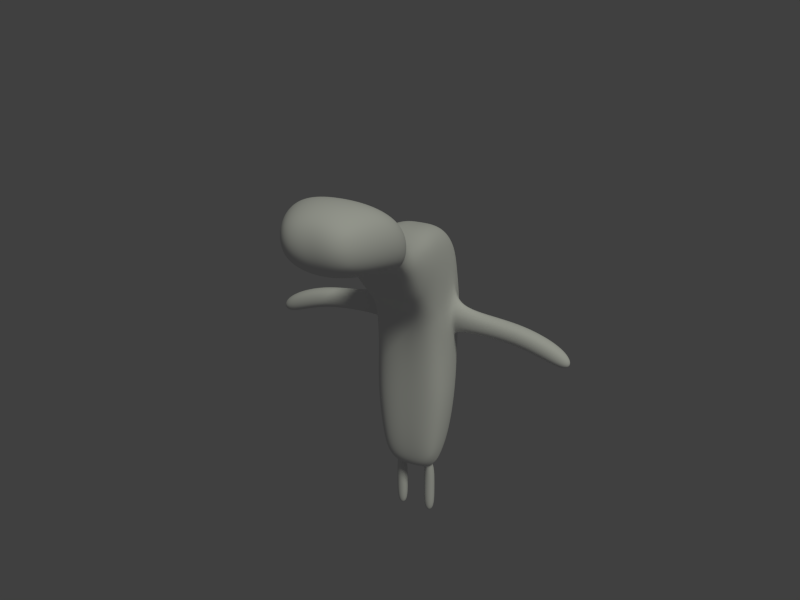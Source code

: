 # Source: minion.blend  (saved by Blender 2.67.0; exported with 4.5.12 LTS)
import bpy
from mathutils import Matrix  # noqa: F401  (used for matrix-valued properties, if any)

bpy.ops.wm.read_factory_settings(use_empty=True)
scene = bpy.context.scene
scene.name = 'Scene'

# ---- collections
col_collection_1 = bpy.data.collections.new('Collection 1'); scene.collection.children.link(col_collection_1)

# ---- materials (node trees are filled in below, after node groups)
mat_material = bpy.data.materials.new('Material')
mat_material.alpha_threshold = 0.0
mat_material.use_transparent_shadow = False
mat_material.roughness = 0.5
mat_material.line_color = (0.0, 0.0, 0.0, 1.0)

# ---- material node trees

# ---- world
world_world = bpy.data.worlds.new('World'); scene.world = world_world
world_world.color = (0.05088, 0.05088, 0.05088)
world_world.use_sun_shadow = False
world_world.sun_shadow_jitter_overblur = 0.0
world_world.cycles.sampling_method = 'MANUAL'
world_world.cycles.sample_map_resolution = 256

# ---- cameras
cam_camera = bpy.data.cameras.new('Camera')
cam_camera.clip_end = 100.0
cam_camera.lens = 35.0
cam_camera.sensor_width = 32.0
cam_camera.sensor_height = 18.0
cam_camera.ortho_scale = 7.314
cam_camera.dof.focus_distance = 0.0
cam_camera.dof.aperture_fstop = 128.0

# ---- lights
light_lamp = bpy.data.lights.new('Lamp', 'SUN')
light_lamp.color = (0.9626, 1.0, 0.848)
light_lamp.transmission_factor = 0.0
light_lamp.cutoff_distance = 30.0
light_lamp.angle = 0.1993
light_lamp.energy = 1.0
light_lamp.shadow_buffer_clip_start = 1.001
light_lamp.shadow_soft_size = 0.1
light_lamp.shadow_cascade_max_distance = 1000.0
light_lamp.cycles.use_multiple_importance_sampling = False

# ---- meshes
me_cube = bpy.data.meshes.new('Cube')
me_cube.from_pydata([(1.0, -0.06072, -0.178), (0.5967, -1.0, 0.1148), (0.0, -1.0, -0.1317), (0.0, -0.06072, -0.4251), (1.0, -0.06072, 0.8953), (0.5967, -1.0, 0.7535), (-3.576e-07, -1.0, 1.0), (0.0, -0.06072, 1.108), (1.0, 0.4498, -0.3948), (0.0, 0.4498, -0.4251), (1.0, 0.4498, 0.6269), (0.0, 0.4498, 0.6277), (0.6108, 0.8533, -0.5721), (0.0, 0.8449, -0.5839), (0.6108, 1.135, -0.1726), (0.0, 1.136, -0.1723), (0.7553, 0.6792, 0.2272), (0.7553, 0.5382, -0.4834), (0.6941, 1.254, -0.905), (0.0, 1.246, -0.9168), (0.6941, 1.536, -0.3731), (0.0, 1.537, -0.3728), (0.6941, 1.63, -1.528), (0.0, 1.621, -1.54), (0.6941, 2.064, -0.4297), (0.0, 2.064, -0.4294), (0.6941, 2.292, -2.195), (0.0, 2.283, -2.207), (0.6941, 2.726, -0.4297), (0.0, 2.726, -0.4294), (0.6941, 3.134, -2.175), (0.6941, 2.733, -2.184), (0.6941, 3.571, -2.164), (0.9011, 2.292, -4.002), (0.0, 3.764, -0.8077), (0.0, 2.283, -4.013), (0.6941, 3.764, -0.808), (0.0, 3.433, -3.659), (0.9011, 3.39, -3.977), (0.6941, 2.739, -2.618), (0.6941, 3.128, -2.627), (2.114, 3.134, -2.175), (2.114, 2.733, -2.184), (2.114, 2.739, -2.618), (2.114, 3.128, -2.627), (3.206, 3.134, -2.707), (3.202, 2.733, -2.716), (3.034, 2.739, -3.116), (3.031, 3.128, -3.124), (0.5654, 2.292, -5.789), (0.0, 2.283, -5.801), (0.0, 3.329, -5.773), (0.5654, 3.333, -5.767), (0.1923, 2.657, -6.477), (0.4301, 2.9, -6.468), (0.1948, 2.898, -7.083), (0.4284, 2.66, -7.084), (0.4284, 2.66, -5.784), (0.1948, 2.898, -6.472), (0.4284, 2.66, -6.473), (0.1948, 2.898, -5.783), (0.4301, 2.9, -5.779), (0.1923, 2.657, -5.788), (0.4301, 2.9, -7.079), (0.1923, 2.657, -7.088), (0.5654, 2.662, -5.781), (0.0, 2.655, -5.791)], [], [(0, 1, 2, 3), (4, 7, 6, 5), (0, 4, 5, 1), (1, 5, 6, 2), (0, 3, 9, 8), (7, 4, 10, 11), (4, 0, 8, 10), (14, 12, 18, 20), (11, 10, 16, 14, 15), (8, 9, 13, 12, 17), (16, 17, 12, 14), (10, 8, 17, 16), (20, 18, 22, 24), (15, 14, 20, 21), (12, 13, 19, 18), (22, 23, 27, 26), (21, 20, 24, 25), (18, 19, 23, 22), (24, 22, 26, 28), (25, 24, 28, 29), (26, 33, 38, 32, 30, 40, 39, 31), (26, 27, 35, 33), (38, 33, 49, 65, 52), (29, 28, 36, 34), (36, 32, 38, 37, 34), (28, 26, 31, 30, 32, 36), (40, 30, 41, 44), (43, 44, 48, 47), (30, 31, 42, 41), (31, 39, 43, 42), (39, 40, 44, 43), (46, 47, 48, 45), (44, 41, 45, 48), (41, 42, 46, 45), (42, 43, 47, 46), (65, 49, 50, 66, 62, 57), (37, 38, 52, 51), (33, 35, 50, 49), (57, 62, 53, 59), (61, 57, 59, 54), (54, 59, 56, 63), (60, 61, 54, 58), (62, 60, 58, 53), (52, 65, 57, 61, 60, 62, 66, 51), (64, 55, 63, 56), (59, 53, 64, 56), (58, 54, 63, 55), (53, 58, 55, 64)])
me_cube.materials.append(mat_material)
me_cube.use_remesh_preserve_volume = False
me_cube.use_remesh_preserve_attributes = False
me_cube.use_mirror_vertex_groups = False
me_cube.update()

# ---- objects
ob_cube = bpy.data.objects.new('Cube', me_cube)
ob_lamp = bpy.data.objects.new('Lamp', light_lamp)
ob_camera = bpy.data.objects.new('Camera', cam_camera)

# ---- transforms, parenting, visibility, modifiers, constraints
ob_cube.location = (0.0, 0.0, 0.0)
ob_cube.lock_rotations_4d = False
ob_cube.empty_display_type = 'ARROWS'
ob_cube.lineart.crease_threshold = 0.0
_m = ob_cube.modifiers.new('Mirror', 'MIRROR')
_m.use_clip = True
_m = ob_cube.modifiers.new('Subsurf', 'SUBSURF')
_m.uv_smooth = 'PRESERVE_CORNERS'
_m.render_levels = 6
_m.show_only_control_edges = False
ob_lamp.location = (-3.711, -2.939, 2.433)
ob_lamp.rotation_euler = (0.6503, 0.05522, 0.8658)
ob_lamp.lock_rotations_4d = False
ob_lamp.empty_display_type = 'ARROWS'
ob_lamp.color = (0.0, 0.0, 0.0, 0.0)
ob_lamp.lineart.crease_threshold = 0.0
ob_camera.location = (6.169, -10.92, 5.408)
ob_camera.rotation_euler = (1.109, 0.01082, 0.4372)
ob_camera.lock_rotations_4d = False
ob_camera.empty_display_type = 'ARROWS'
ob_camera.color = (0.0, 0.0, 0.0, 0.0)
ob_camera.display_type = 'WIRE'
ob_camera.lineart.crease_threshold = 0.0

# ---- collection membership
col_collection_1.objects.link(ob_cube)
col_collection_1.objects.link(ob_lamp)
col_collection_1.objects.link(ob_camera)

# ---- scene / render settings (as saved in the file)
scene.camera = ob_camera
scene.frame_start = 1; scene.frame_end = 250; scene.frame_set(1)
scene.render.engine = 'BLENDER_EEVEE_NEXT'
scene.render.image_settings.compression = 90
scene.render.resolution_x = 640
scene.render.resolution_y = 480
scene.render.dither_intensity = 0.0
scene.render.film_transparent = True
scene.render.bake_margin = 2
scene.cycles.use_denoising = False
scene.cycles.samples = 10
scene.cycles.sampling_pattern = 'TABULATED_SOBOL'
scene.cycles.light_sampling_threshold = 0.0
scene.cycles.use_adaptive_sampling = False
scene.cycles.use_light_tree = False
scene.cycles.blur_glossy = 0.0
scene.cycles.volume_bounces = 1
scene.cycles.pixel_filter_type = 'GAUSSIAN'
scene.cycles.sample_clamp_indirect = 0.0
scene.view_settings.view_transform = 'Standard'
bpy.context.view_layer.update()
